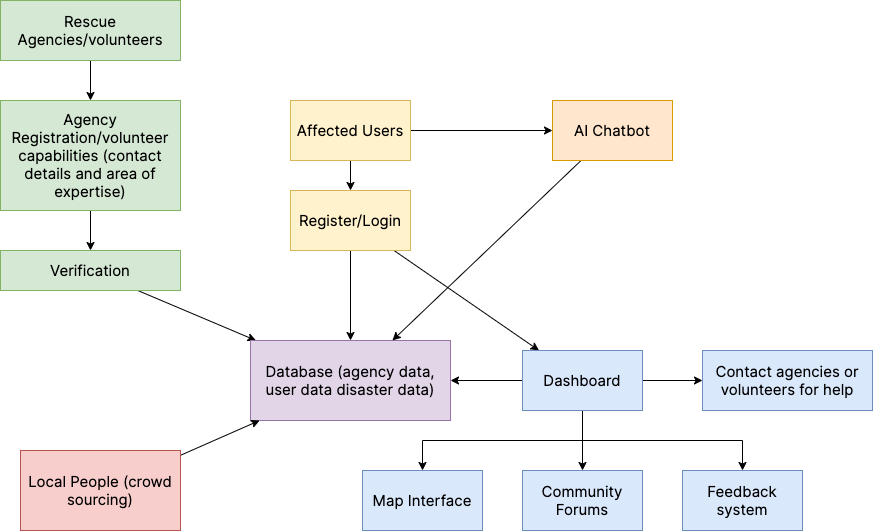

The diagram above was exported from draw.io. Its source (the exported page's mxGraphModel, read from the mxfile embedded in the PNG):
<mxGraphModel dx="1590" dy="1212" grid="1" gridSize="10" guides="1" tooltips="1" connect="1" arrows="1" fold="1" page="1" pageScale="1" pageWidth="1100" pageHeight="1700" math="0" shadow="0">
  <root>
    <mxCell id="0" />
    <mxCell id="1" parent="0" />
    <mxCell id="XFmQ2L4pCqG9F5w4CSqd-2" style="edgeStyle=orthogonalEdgeStyle;rounded=0;orthogonalLoop=1;jettySize=auto;html=1;" edge="1" parent="1" source="S1w4HnZc4nYC-Lq5MAfm-1" target="NrMM7a0JjBSLYMNGde3V-63">
      <mxGeometry relative="1" as="geometry" />
    </mxCell>
    <mxCell id="S1w4HnZc4nYC-Lq5MAfm-1" value="Rescue Agencies/volunteers" style="rounded=0;whiteSpace=wrap;html=1;fillColor=#d5e8d4;fontFamily=Inter;fontSize=15;strokeColor=#82b366;glass=0;" parent="1" vertex="1">
      <mxGeometry x="38" y="90" width="180" height="60" as="geometry" />
    </mxCell>
    <mxCell id="NrMM7a0JjBSLYMNGde3V-3" style="edgeStyle=orthogonalEdgeStyle;rounded=0;orthogonalLoop=1;jettySize=auto;html=1;" parent="1" source="S1w4HnZc4nYC-Lq5MAfm-2" target="S1w4HnZc4nYC-Lq5MAfm-5" edge="1">
      <mxGeometry relative="1" as="geometry" />
    </mxCell>
    <mxCell id="NrMM7a0JjBSLYMNGde3V-54" value="" style="edgeStyle=orthogonalEdgeStyle;rounded=0;orthogonalLoop=1;jettySize=auto;html=1;" parent="1" source="S1w4HnZc4nYC-Lq5MAfm-2" target="cyzwXhJkcbCTKTCkvBIi-1" edge="1">
      <mxGeometry relative="1" as="geometry" />
    </mxCell>
    <mxCell id="S1w4HnZc4nYC-Lq5MAfm-2" value="Affected Users" style="rounded=0;whiteSpace=wrap;html=1;fillColor=#fff2cc;fontFamily=Inter;fontSize=15;strokeColor=#d6b656;glass=0;" parent="1" vertex="1">
      <mxGeometry x="328" y="190" width="120" height="60" as="geometry" />
    </mxCell>
    <mxCell id="NrMM7a0JjBSLYMNGde3V-32" value="" style="edgeStyle=orthogonalEdgeStyle;rounded=0;orthogonalLoop=1;jettySize=auto;html=1;" parent="1" source="S1w4HnZc4nYC-Lq5MAfm-3" edge="1">
      <mxGeometry relative="1" as="geometry">
        <mxPoint x="128" y="190" as="targetPoint" />
      </mxGeometry>
    </mxCell>
    <mxCell id="NrMM7a0JjBSLYMNGde3V-2" style="rounded=0;orthogonalLoop=1;jettySize=auto;html=1;" parent="1" source="S1w4HnZc4nYC-Lq5MAfm-5" target="S1w4HnZc4nYC-Lq5MAfm-11" edge="1">
      <mxGeometry relative="1" as="geometry" />
    </mxCell>
    <mxCell id="NrMM7a0JjBSLYMNGde3V-37" value="" style="rounded=0;orthogonalLoop=1;jettySize=auto;html=1;" parent="1" source="S1w4HnZc4nYC-Lq5MAfm-5" target="S1w4HnZc4nYC-Lq5MAfm-14" edge="1">
      <mxGeometry relative="1" as="geometry" />
    </mxCell>
    <mxCell id="S1w4HnZc4nYC-Lq5MAfm-5" value="Register/Login" style="rounded=0;whiteSpace=wrap;html=1;fillColor=#fff2cc;fontFamily=Inter;fontSize=15;strokeColor=#d6b656;glass=0;" parent="1" vertex="1">
      <mxGeometry x="328" y="280" width="120" height="60" as="geometry" />
    </mxCell>
    <mxCell id="NrMM7a0JjBSLYMNGde3V-1" style="rounded=0;orthogonalLoop=1;jettySize=auto;html=1;" parent="1" source="S1w4HnZc4nYC-Lq5MAfm-7" target="S1w4HnZc4nYC-Lq5MAfm-11" edge="1">
      <mxGeometry relative="1" as="geometry" />
    </mxCell>
    <mxCell id="S1w4HnZc4nYC-Lq5MAfm-7" value="Verification" style="rounded=0;whiteSpace=wrap;html=1;fillColor=#d5e8d4;fontFamily=Inter;fontSize=15;strokeColor=#82b366;glass=0;" parent="1" vertex="1">
      <mxGeometry x="38" y="340" width="180" height="40" as="geometry" />
    </mxCell>
    <mxCell id="S1w4HnZc4nYC-Lq5MAfm-11" value="Database (agency data, user data disaster data)" style="rounded=0;whiteSpace=wrap;html=1;fillColor=#e1d5e7;fontFamily=Inter;fontSize=15;strokeColor=#9673a6;glass=0;" parent="1" vertex="1">
      <mxGeometry x="288" y="430" width="200" height="80" as="geometry" />
    </mxCell>
    <mxCell id="S1w4HnZc4nYC-Lq5MAfm-22" value="" style="edgeStyle=orthogonalEdgeStyle;rounded=0;orthogonalLoop=1;jettySize=auto;html=1;" parent="1" source="S1w4HnZc4nYC-Lq5MAfm-14" target="S1w4HnZc4nYC-Lq5MAfm-11" edge="1">
      <mxGeometry relative="1" as="geometry" />
    </mxCell>
    <mxCell id="XFmQ2L4pCqG9F5w4CSqd-4" style="edgeStyle=orthogonalEdgeStyle;rounded=0;orthogonalLoop=1;jettySize=auto;html=1;" edge="1" parent="1" source="S1w4HnZc4nYC-Lq5MAfm-14" target="S1w4HnZc4nYC-Lq5MAfm-26">
      <mxGeometry relative="1" as="geometry" />
    </mxCell>
    <mxCell id="XFmQ2L4pCqG9F5w4CSqd-8" style="edgeStyle=orthogonalEdgeStyle;rounded=0;orthogonalLoop=1;jettySize=auto;html=1;" edge="1" parent="1" source="S1w4HnZc4nYC-Lq5MAfm-14" target="S1w4HnZc4nYC-Lq5MAfm-16">
      <mxGeometry relative="1" as="geometry">
        <Array as="points">
          <mxPoint x="620" y="530" />
          <mxPoint x="460" y="530" />
        </Array>
      </mxGeometry>
    </mxCell>
    <mxCell id="XFmQ2L4pCqG9F5w4CSqd-9" style="edgeStyle=orthogonalEdgeStyle;rounded=0;orthogonalLoop=1;jettySize=auto;html=1;" edge="1" parent="1" source="S1w4HnZc4nYC-Lq5MAfm-14" target="cyzwXhJkcbCTKTCkvBIi-11">
      <mxGeometry relative="1" as="geometry">
        <Array as="points">
          <mxPoint x="620" y="530" />
          <mxPoint x="780" y="530" />
        </Array>
      </mxGeometry>
    </mxCell>
    <mxCell id="XFmQ2L4pCqG9F5w4CSqd-10" value="" style="edgeStyle=orthogonalEdgeStyle;rounded=0;orthogonalLoop=1;jettySize=auto;html=1;" edge="1" parent="1" source="S1w4HnZc4nYC-Lq5MAfm-14" target="NrMM7a0JjBSLYMNGde3V-33">
      <mxGeometry relative="1" as="geometry" />
    </mxCell>
    <mxCell id="S1w4HnZc4nYC-Lq5MAfm-14" value="Dashboard" style="rounded=0;whiteSpace=wrap;html=1;fillColor=#dae8fc;fontFamily=Inter;fontSize=15;strokeColor=#6c8ebf;glass=0;" parent="1" vertex="1">
      <mxGeometry x="560" y="440" width="120" height="60" as="geometry" />
    </mxCell>
    <mxCell id="S1w4HnZc4nYC-Lq5MAfm-16" value="Map Interface" style="rounded=0;whiteSpace=wrap;html=1;fillColor=#dae8fc;fontFamily=Inter;fontSize=15;strokeColor=#6c8ebf;glass=0;" parent="1" vertex="1">
      <mxGeometry x="400" y="560" width="120" height="60" as="geometry" />
    </mxCell>
    <mxCell id="S1w4HnZc4nYC-Lq5MAfm-26" value="Community Forums" style="rounded=0;whiteSpace=wrap;html=1;fillColor=#dae8fc;fontFamily=Inter;fontSize=15;strokeColor=#6c8ebf;glass=0;" parent="1" vertex="1">
      <mxGeometry x="560" y="560" width="120" height="60" as="geometry" />
    </mxCell>
    <mxCell id="NrMM7a0JjBSLYMNGde3V-42" style="rounded=0;orthogonalLoop=1;jettySize=auto;html=1;" parent="1" source="cyzwXhJkcbCTKTCkvBIi-1" target="S1w4HnZc4nYC-Lq5MAfm-11" edge="1">
      <mxGeometry relative="1" as="geometry" />
    </mxCell>
    <mxCell id="cyzwXhJkcbCTKTCkvBIi-1" value="AI Chatbot" style="rounded=0;whiteSpace=wrap;html=1;fillColor=#ffe6cc;fontFamily=Inter;fontSize=15;strokeColor=#d79b00;glass=0;" parent="1" vertex="1">
      <mxGeometry x="590" y="190" width="120" height="60" as="geometry" />
    </mxCell>
    <mxCell id="cyzwXhJkcbCTKTCkvBIi-11" value="Feedback system" style="rounded=0;whiteSpace=wrap;html=1;fillColor=#dae8fc;fontFamily=Inter;fontSize=15;strokeColor=#6c8ebf;glass=0;" parent="1" vertex="1">
      <mxGeometry x="720" y="560" width="120" height="60" as="geometry" />
    </mxCell>
    <mxCell id="NrMM7a0JjBSLYMNGde3V-26" style="rounded=0;orthogonalLoop=1;jettySize=auto;html=1;" parent="1" source="NrMM7a0JjBSLYMNGde3V-25" target="S1w4HnZc4nYC-Lq5MAfm-11" edge="1">
      <mxGeometry relative="1" as="geometry" />
    </mxCell>
    <mxCell id="NrMM7a0JjBSLYMNGde3V-25" value="Local People (crowd sourcing)" style="rounded=0;whiteSpace=wrap;html=1;fillColor=#f8cecc;fontFamily=Inter;fontSize=15;strokeColor=#b85450;glass=0;" parent="1" vertex="1">
      <mxGeometry x="58" y="540" width="160" height="80" as="geometry" />
    </mxCell>
    <mxCell id="NrMM7a0JjBSLYMNGde3V-33" value="Contact agencies or volunteers for help" style="rounded=0;whiteSpace=wrap;html=1;fillColor=#dae8fc;fontFamily=Inter;fontSize=15;strokeColor=#6c8ebf;glass=0;" parent="1" vertex="1">
      <mxGeometry x="740" y="440" width="170" height="60" as="geometry" />
    </mxCell>
    <mxCell id="NrMM7a0JjBSLYMNGde3V-65" value="" style="edgeStyle=orthogonalEdgeStyle;rounded=0;orthogonalLoop=1;jettySize=auto;html=1;" parent="1" source="NrMM7a0JjBSLYMNGde3V-63" target="S1w4HnZc4nYC-Lq5MAfm-7" edge="1">
      <mxGeometry relative="1" as="geometry" />
    </mxCell>
    <mxCell id="NrMM7a0JjBSLYMNGde3V-63" value="Agency Registration/volunteer capabilities (contact details and area of expertise)" style="rounded=0;whiteSpace=wrap;html=1;fillColor=#d5e8d4;fontFamily=Inter;fontSize=15;strokeColor=#82b366;glass=0;" parent="1" vertex="1">
      <mxGeometry x="38" y="190" width="180" height="110" as="geometry" />
    </mxCell>
  </root>
</mxGraphModel>